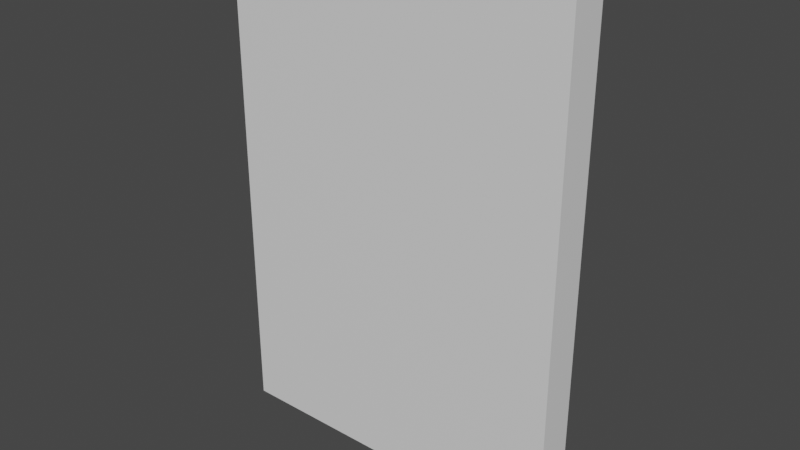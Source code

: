 # Source: Door.blend  (saved by Blender 2.80.75; exported with 4.5.12 LTS)
import bpy
from mathutils import Matrix  # noqa: F401  (used for matrix-valued properties, if any)

bpy.ops.wm.read_factory_settings(use_empty=True)
scene = bpy.context.scene
scene.name = 'Scene'

# ---- collections
col_collection = bpy.data.collections.new('Collection'); scene.collection.children.link(col_collection)

# ---- materials (node trees are filled in below, after node groups)
mat_material = bpy.data.materials.new('Material')
mat_material.alpha_threshold = 0.0
mat_material.use_transparent_shadow = False
mat_material.line_color = (0.0, 0.0, 0.0, 1.0)

# ---- material node trees
mat_material.use_nodes = True; mat_material.node_tree.nodes.clear()
_N = mat_material.node_tree.nodes; _L = mat_material.node_tree.links
n0 = _N.new('ShaderNodeOutputMaterial'); n0.name = 'Material Output'; n0.location = (300, 300)
n1 = _N.new('ShaderNodeBsdfPrincipled'); n1.name = 'Principled BSDF'; n1.location = (10, 300)
n1.distribution = 'GGX'
n1.subsurface_method = 'BURLEY'
n1.inputs[2].default_value = 0.4
n1.inputs[3].default_value = 1.45
n1.inputs[27].default_value = (0.0, 0.0, 0.0, 1.0)
n1.inputs[28].default_value = 1.0
_L.new(n1.outputs[0], n0.inputs[0])
n0.is_active_output = True

# ---- world
world_world = bpy.data.worlds.new('World'); scene.world = world_world
world_world.use_nodes = True; world_world.node_tree.nodes.clear()
_N = world_world.node_tree.nodes; _L = world_world.node_tree.links
n0 = _N.new('ShaderNodeOutputWorld'); n0.name = 'World Output'; n0.location = (300, 300)
n1 = _N.new('ShaderNodeBackground'); n1.name = 'Background'; n1.location = (10, 300)
n1.inputs[0].default_value = (0.05088, 0.05088, 0.05088, 1.0)
_L.new(n1.outputs[0], n0.inputs[0])
n0.is_active_output = True
world_world.color = (0.05088, 0.05088, 0.05088)
world_world.use_sun_shadow = False
world_world.sun_shadow_jitter_overblur = 0.0

# ---- meshes
me_cube = bpy.data.meshes.new('Cube')
me_cube.from_pydata([(2.894, 3.92, 0.1567), (2.894, 3.92, -0.147), (2.894, -0.1926, 0.1567), (2.894, -0.1926, -0.147), (0.01289, 3.92, 0.1567), (0.01289, 3.92, -0.147), (0.01289, -0.1926, 0.1567), (0.01289, -0.1926, -0.147)], [], [(0, 4, 6, 2), (3, 2, 6, 7), (7, 6, 4, 5), (5, 1, 3, 7), (1, 0, 2, 3), (5, 4, 0, 1)])
_uv = me_cube.uv_layers.new(name='UVMap')
_uv.uv.foreach_set('vector', [0.375, 0.0, 0.625, 0.0, 0.625, 0.25, 0.375, 0.25, 0.375, 0.25, 0.625, 0.25, 0.625, 0.5, 0.375, 0.5, 0.375, 0.5, 0.625, 0.5, 0.625, 0.75, 0.375, 0.75, 0.375, 0.75, 0.625, 0.75, 0.625, 1.0, 0.375, 1.0, 0.125, 0.5, 0.375, 0.5, 0.375, 0.75, 0.125, 0.75, 0.625, 0.5, 0.875, 0.5, 0.875, 0.75, 0.625, 0.75])
me_cube.materials.append(mat_material)
me_cube.use_remesh_preserve_volume = False
me_cube.use_remesh_preserve_attributes = False
me_cube.use_mirror_vertex_groups = False
me_cube.update()

# ---- objects
ob_cube = bpy.data.objects.new('Cube', me_cube)

# ---- transforms, parenting, visibility, modifiers, constraints
ob_cube.location = (0.9866, -0.6271, -1.602)
ob_cube.rotation_euler = (1.571, -0.0, 0.0)
ob_cube.lock_rotations_4d = False
ob_cube.empty_display_type = 'ARROWS'
ob_cube.lineart.crease_threshold = 0.0

# ---- collection membership
col_collection.objects.link(ob_cube)

# ---- scene / render settings (as saved in the file)
scene.frame_start = 1; scene.frame_end = 250; scene.frame_set(1)
scene.render.engine = 'BLENDER_EEVEE_NEXT'
scene.cycles.use_denoising = False
scene.cycles.samples = 128
scene.cycles.sampling_pattern = 'TABULATED_SOBOL'
scene.cycles.use_adaptive_sampling = False
scene.cycles.use_light_tree = False
scene.view_settings.view_transform = 'Filmic'
bpy.context.view_layer.update()

# ---- added for rendering (the .blend has no active camera and no usable light): camera, sun
cam_auto = bpy.data.cameras.new('AutoCamera')
cam_auto.lens = 50.0
cam_auto.sensor_width = 36.0
cam_auto.clip_end = 1000.0
ob_auto_camera = bpy.data.objects.new('AutoCamera', cam_auto)
scene.collection.objects.link(ob_auto_camera)
ob_auto_camera.location = (7.09526, -6.21792, 3.98565)
ob_auto_camera.rotation_euler = (1.09748, -7.21219e-08, 0.694738)
scene.camera = ob_auto_camera
light_auto_sun = bpy.data.lights.new('AutoSun', 'SUN')
light_auto_sun.energy = 3.0
light_auto_sun.angle = 0.0523599
ob_auto_sun = bpy.data.objects.new('AutoSun', light_auto_sun)
scene.collection.objects.link(ob_auto_sun)
ob_auto_sun.rotation_euler = (0.872665, 0.174533, 0.523599)
bpy.context.view_layer.update()
